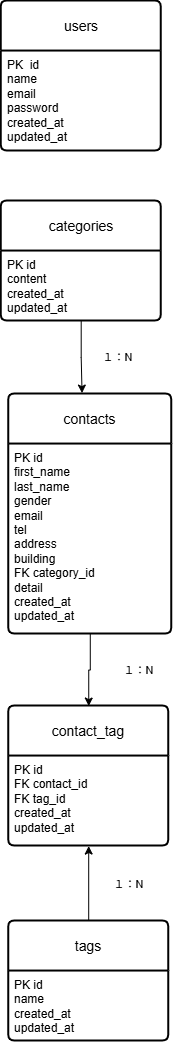

The diagram above was exported from draw.io. Its source (the exported page's mxGraphModel, read from the mxfile embedded in the PNG):
<mxGraphModel dx="1592" dy="2049" grid="1" gridSize="10" guides="1" tooltips="1" connect="1" arrows="1" fold="1" page="1" pageScale="1" pageWidth="827" pageHeight="1169" math="0" shadow="0">
  <root>
    <mxCell id="0" />
    <mxCell id="1" parent="0" />
    <mxCell id="XZ8A_KKFQGRwlP4bbUiq-201" edge="1" parent="1" source="XZ8A_KKFQGRwlP4bbUiq-176" style="edgeStyle=orthogonalEdgeStyle;rounded=0;orthogonalLoop=1;jettySize=auto;html=1;entryX=0.5;entryY=1;entryDx=0;entryDy=0;" target="XZ8A_KKFQGRwlP4bbUiq-178">
      <mxGeometry relative="1" as="geometry" />
    </mxCell>
    <mxCell id="XZ8A_KKFQGRwlP4bbUiq-204" connectable="0" parent="XZ8A_KKFQGRwlP4bbUiq-201" style="edgeLabel;html=1;align=center;verticalAlign=middle;resizable=0;points=[];" value="１：N" vertex="1">
      <mxGeometry relative="1" x="0.0109" y="-3" as="geometry">
        <mxPoint x="36" y="1" as="offset" />
      </mxGeometry>
    </mxCell>
    <mxCell id="XZ8A_KKFQGRwlP4bbUiq-176" parent="1" style="swimlane;childLayout=stackLayout;horizontal=1;startSize=50;horizontalStack=0;rounded=1;fontSize=14;fontStyle=0;strokeWidth=2;resizeParent=0;resizeLast=1;shadow=0;dashed=0;align=center;arcSize=4;whiteSpace=wrap;html=1;" value="tags" vertex="1">
      <mxGeometry height="120" width="160" x="341.5" y="-210" as="geometry" />
    </mxCell>
    <mxCell id="XZ8A_KKFQGRwlP4bbUiq-177" parent="XZ8A_KKFQGRwlP4bbUiq-176" style="align=left;strokeColor=none;fillColor=none;spacingLeft=4;spacingRight=4;fontSize=12;verticalAlign=top;resizable=0;rotatable=0;part=1;html=1;whiteSpace=wrap;" value="PK id&lt;div&gt;name&lt;/div&gt;&lt;div&gt;created_at&lt;/div&gt;&lt;div&gt;updated_at&lt;/div&gt;" vertex="1">
      <mxGeometry height="70" width="160" y="50" as="geometry" />
    </mxCell>
    <mxCell id="XZ8A_KKFQGRwlP4bbUiq-178" parent="1" style="swimlane;childLayout=stackLayout;horizontal=1;startSize=50;horizontalStack=0;rounded=1;fontSize=14;fontStyle=0;strokeWidth=2;resizeParent=0;resizeLast=1;shadow=0;dashed=0;align=center;arcSize=4;whiteSpace=wrap;html=1;" value="contact_tag" vertex="1">
      <mxGeometry height="140" width="160" x="341.5" y="-425" as="geometry" />
    </mxCell>
    <mxCell id="XZ8A_KKFQGRwlP4bbUiq-179" parent="XZ8A_KKFQGRwlP4bbUiq-178" style="align=left;strokeColor=none;fillColor=none;spacingLeft=4;spacingRight=4;fontSize=12;verticalAlign=top;resizable=0;rotatable=0;part=1;html=1;whiteSpace=wrap;" value="PK id&lt;div&gt;FK contact_id&lt;/div&gt;&lt;div&gt;FK tag_id&lt;/div&gt;&lt;div&gt;created_at&lt;/div&gt;&lt;div&gt;updated_at&lt;/div&gt;" vertex="1">
      <mxGeometry height="90" width="160" y="50" as="geometry" />
    </mxCell>
    <mxCell id="XZ8A_KKFQGRwlP4bbUiq-184" parent="1" style="swimlane;childLayout=stackLayout;horizontal=1;startSize=50;horizontalStack=0;rounded=1;fontSize=14;fontStyle=0;strokeWidth=2;resizeParent=0;resizeLast=1;shadow=0;dashed=0;align=center;arcSize=4;whiteSpace=wrap;html=1;" value="contacts" vertex="1">
      <mxGeometry height="240" width="163" x="341.5" y="-737" as="geometry" />
    </mxCell>
    <mxCell id="XZ8A_KKFQGRwlP4bbUiq-185" parent="XZ8A_KKFQGRwlP4bbUiq-184" style="align=left;strokeColor=none;fillColor=none;spacingLeft=4;spacingRight=4;fontSize=12;verticalAlign=top;resizable=0;rotatable=0;part=1;html=1;whiteSpace=wrap;" value="PK id&lt;div&gt;first_name&lt;/div&gt;&lt;div&gt;last_name&lt;/div&gt;&lt;div&gt;gender&lt;/div&gt;&lt;div&gt;email&lt;/div&gt;&lt;div&gt;tel&lt;/div&gt;&lt;div&gt;address&lt;/div&gt;&lt;div&gt;building&lt;/div&gt;&lt;div&gt;FK category_id&lt;/div&gt;&lt;div&gt;detail&lt;/div&gt;&lt;div&gt;created_at&lt;/div&gt;&lt;div&gt;updated_at&lt;/div&gt;" vertex="1">
      <mxGeometry height="190" width="163" y="50" as="geometry" />
    </mxCell>
    <mxCell id="XZ8A_KKFQGRwlP4bbUiq-186" parent="1" style="swimlane;childLayout=stackLayout;horizontal=1;startSize=50;horizontalStack=0;rounded=1;fontSize=14;fontStyle=0;strokeWidth=2;resizeParent=0;resizeLast=1;shadow=0;dashed=0;align=center;arcSize=4;whiteSpace=wrap;html=1;" value="categories" vertex="1">
      <mxGeometry height="120" width="160" x="334" y="-930" as="geometry" />
    </mxCell>
    <mxCell id="XZ8A_KKFQGRwlP4bbUiq-187" parent="XZ8A_KKFQGRwlP4bbUiq-186" style="align=left;strokeColor=none;fillColor=none;spacingLeft=4;spacingRight=4;fontSize=12;verticalAlign=top;resizable=0;rotatable=0;part=1;html=1;whiteSpace=wrap;" value="PK id&lt;div&gt;content&lt;/div&gt;&lt;div&gt;created_at&lt;/div&gt;&lt;div&gt;updated_at&lt;/div&gt;" vertex="1">
      <mxGeometry height="70" width="160" y="50" as="geometry" />
    </mxCell>
    <mxCell id="XZ8A_KKFQGRwlP4bbUiq-197" parent="1" style="swimlane;childLayout=stackLayout;horizontal=1;startSize=50;horizontalStack=0;rounded=1;fontSize=14;fontStyle=0;strokeWidth=2;resizeParent=0;resizeLast=1;shadow=0;dashed=0;align=center;arcSize=4;whiteSpace=wrap;html=1;" value="users" vertex="1">
      <mxGeometry height="150" width="160" x="334" y="-1130" as="geometry" />
    </mxCell>
    <mxCell id="XZ8A_KKFQGRwlP4bbUiq-198" parent="XZ8A_KKFQGRwlP4bbUiq-197" style="align=left;strokeColor=none;fillColor=none;spacingLeft=4;spacingRight=4;fontSize=12;verticalAlign=top;resizable=0;rotatable=0;part=1;html=1;whiteSpace=wrap;" value="PK&amp;nbsp; id&lt;div&gt;name&lt;/div&gt;&lt;div&gt;email&lt;/div&gt;&lt;div&gt;password&lt;/div&gt;&lt;div&gt;created_at&lt;/div&gt;&lt;div&gt;updated_at&lt;/div&gt;" vertex="1">
      <mxGeometry height="100" width="160" y="50" as="geometry" />
    </mxCell>
    <mxCell id="XZ8A_KKFQGRwlP4bbUiq-199" edge="1" parent="1" source="XZ8A_KKFQGRwlP4bbUiq-187" style="edgeStyle=orthogonalEdgeStyle;rounded=0;orthogonalLoop=1;jettySize=auto;html=1;entryX=0.45;entryY=-0.004;entryDx=0;entryDy=0;entryPerimeter=0;" target="XZ8A_KKFQGRwlP4bbUiq-184" value="１：N">
      <mxGeometry relative="1" x="0.0269" y="35" as="geometry">
        <mxPoint as="offset" />
      </mxGeometry>
    </mxCell>
    <mxCell id="XZ8A_KKFQGRwlP4bbUiq-200" edge="1" parent="1" source="XZ8A_KKFQGRwlP4bbUiq-185" style="edgeStyle=orthogonalEdgeStyle;rounded=0;orthogonalLoop=1;jettySize=auto;html=1;" target="XZ8A_KKFQGRwlP4bbUiq-178">
      <mxGeometry relative="1" as="geometry" />
    </mxCell>
    <mxCell id="XZ8A_KKFQGRwlP4bbUiq-203" connectable="0" parent="XZ8A_KKFQGRwlP4bbUiq-200" style="edgeLabel;html=1;align=center;verticalAlign=middle;resizable=0;points=[];" value="１：N" vertex="1">
      <mxGeometry relative="1" x="0.0095" as="geometry">
        <mxPoint x="49" as="offset" />
      </mxGeometry>
    </mxCell>
  </root>
</mxGraphModel>